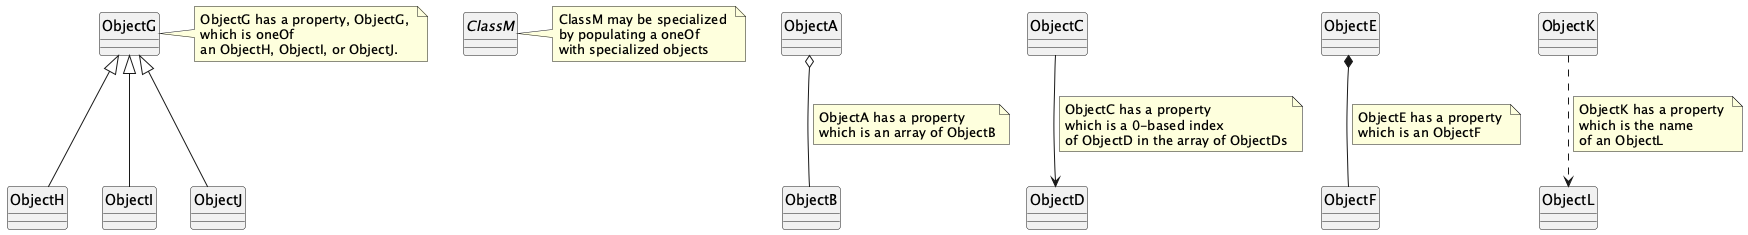

The diagram above was rendered by PlantUML. Its source (embedded in the PNG):
@startuml
hide circle

ObjectA o-- ObjectB
note on link 
ObjectA has a property 
which is an array of ObjectB
end note

ObjectC --> ObjectD
note on link 
ObjectC has a property 
which is a 0-based index 
of ObjectD in the array of ObjectDs
end note

ObjectE *-- ObjectF
note on link 
ObjectE has a property 
which is an ObjectF
end note

class ObjectG
note right 
ObjectG has a property, ObjectG, 
which is oneOf 
an ObjectH, ObjectI, or ObjectJ.
end note
ObjectG <|-- ObjectH
ObjectG <|-- ObjectI
ObjectG <|-- ObjectJ

abstract ClassM
note right
ClassM may be specialized 
by populating a oneOf 
with specialized objects
end note

ObjectK ..> ObjectL
note on link 
ObjectK has a property 
which is the name 
of an ObjectL
end note
@enduml